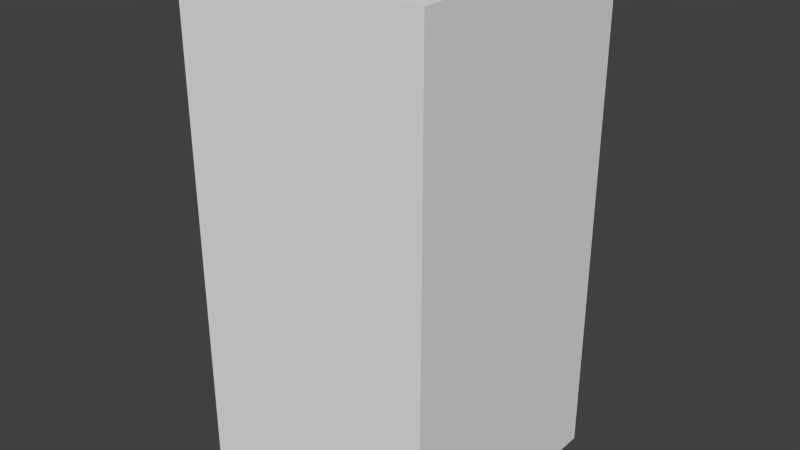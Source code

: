 # Source: yellowTreeThree.blend  (saved by Blender 2.68.0; exported with 4.5.12 LTS)
import bpy
from mathutils import Matrix  # noqa: F401  (used for matrix-valued properties, if any)

bpy.ops.wm.read_factory_settings(use_empty=True)
scene = bpy.context.scene
scene.name = 'Scene'

# ---- collections
col_collection_1 = bpy.data.collections.new('Collection 1'); scene.collection.children.link(col_collection_1)

# ---- world
world_world = bpy.data.worlds.new('World'); scene.world = world_world
world_world.color = (0.05088, 0.05088, 0.05088)
world_world.use_sun_shadow = False
world_world.sun_shadow_jitter_overblur = 0.0
world_world.cycles.sampling_method = 'MANUAL'
world_world.cycles.sample_map_resolution = 256

# ---- meshes
me_yellowtreethree = bpy.data.meshes.new('yellowTreeThree')
me_yellowtreethree.from_pydata([(-0.5, -0.5, -1.0), (-0.5, 0.5, -1.0), (0.5, 0.5, -1.0), (0.5, -0.5, -1.0), (-0.5, -0.5, 1.0), (-0.5, 0.5, 1.0), (0.5, 0.5, 1.0), (0.5, -0.5, 1.0)], [], [(4, 5, 1, 0), (5, 6, 2, 1), (6, 7, 3, 2), (7, 4, 0, 3), (0, 1, 2, 3), (7, 6, 5, 4)])
me_yellowtreethree.use_remesh_preserve_volume = False
me_yellowtreethree.use_remesh_preserve_attributes = False
me_yellowtreethree.use_mirror_vertex_groups = False
me_yellowtreethree.update()

# ---- objects
ob_yellowtreethree = bpy.data.objects.new('yellowTreeThree', me_yellowtreethree)

# ---- transforms, parenting, visibility, modifiers, constraints
ob_yellowtreethree.location = (0.0, 0.0, 0.0)
ob_yellowtreethree.lineart.crease_threshold = 0.0

# ---- collection membership
col_collection_1.objects.link(ob_yellowtreethree)

# ---- scene / render settings (as saved in the file)
scene.frame_start = 1; scene.frame_end = 250; scene.frame_set(1)
scene.render.engine = 'BLENDER_EEVEE_NEXT'
scene.render.image_settings.color_mode = 'RGB'
scene.render.image_settings.compression = 90
scene.render.resolution_percentage = 50
scene.render.dither_intensity = 0.0
scene.cycles.use_denoising = False
scene.cycles.samples = 10
scene.cycles.sampling_pattern = 'TABULATED_SOBOL'
scene.cycles.light_sampling_threshold = 0.0
scene.cycles.use_adaptive_sampling = False
scene.cycles.use_light_tree = False
scene.cycles.blur_glossy = 0.0
scene.cycles.volume_bounces = 1
scene.cycles.pixel_filter_type = 'GAUSSIAN'
scene.cycles.sample_clamp_indirect = 0.0
scene.view_settings.view_transform = 'Standard'
bpy.context.view_layer.update()

# ---- added for rendering (the .blend has no active camera and no usable light): camera, sun
cam_auto = bpy.data.cameras.new('AutoCamera')
cam_auto.lens = 50.0
cam_auto.sensor_width = 36.0
cam_auto.clip_end = 1000.0
ob_auto_camera = bpy.data.objects.new('AutoCamera', cam_auto)
scene.collection.objects.link(ob_auto_camera)
ob_auto_camera.location = (2.26633, -2.71959, 1.81306)
ob_auto_camera.rotation_euler = (1.09748, -7.21219e-08, 0.694738)
scene.camera = ob_auto_camera
light_auto_sun = bpy.data.lights.new('AutoSun', 'SUN')
light_auto_sun.energy = 3.0
light_auto_sun.angle = 0.0523599
ob_auto_sun = bpy.data.objects.new('AutoSun', light_auto_sun)
scene.collection.objects.link(ob_auto_sun)
ob_auto_sun.rotation_euler = (0.872665, 0.174533, 0.523599)
bpy.context.view_layer.update()
